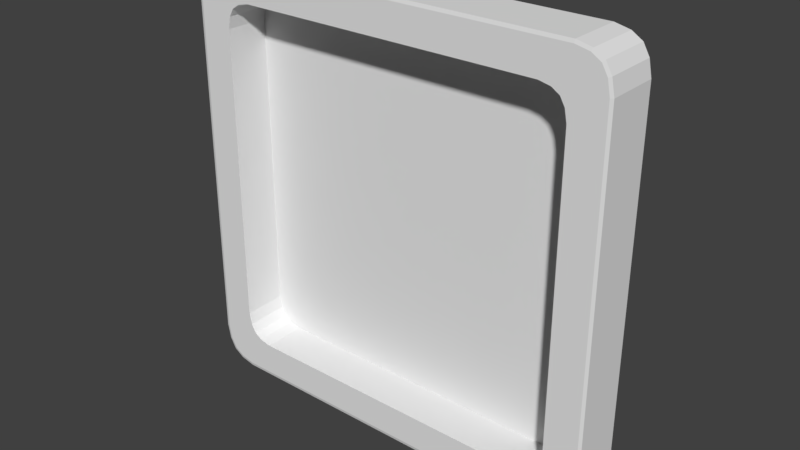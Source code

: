 # Source: tile_PERFECT.blend  (saved by Blender 2.77.0; exported with 4.5.12 LTS)
import bpy
from mathutils import Matrix  # noqa: F401  (used for matrix-valued properties, if any)

bpy.ops.wm.read_factory_settings(use_empty=True)
scene = bpy.context.scene
scene.name = 'Scene'

# ---- collections
col_collection_1 = bpy.data.collections.new('Collection 1'); scene.collection.children.link(col_collection_1)

# ---- materials (node trees are filled in below, after node groups)
mat_material = bpy.data.materials.new('Material')
mat_material.alpha_threshold = 0.0
mat_material.use_transparent_shadow = False
mat_material.roughness = 0.5

# ---- material node trees

# ---- world
world_world = bpy.data.worlds.new('World'); scene.world = world_world
world_world.color = (0.05088, 0.05088, 0.05088)
world_world.use_sun_shadow = False
world_world.sun_shadow_jitter_overblur = 0.0
world_world.cycles.sampling_method = 'MANUAL'

# ---- meshes
me_cube = bpy.data.meshes.new('Cube')
me_cube.from_pydata([(1.041, -0.8315, -0.99), (1.073, -0.8301, -0.9746), (1.041, -0.8998, -0.9746), (1.073, -0.8941, -0.9605), (-0.8962, -0.8315, 0.9895), (-0.9274, -0.8301, 0.9744), (-0.8962, -0.8998, 0.9744), (-0.9274, -0.8941, 0.9606), (1.041, -0.9903, -0.8208), (1.041, -0.976, -0.8929), (1.073, -0.976, -0.8192), (1.073, -0.9629, -0.8867), (-0.8962, 0.9903, -0.8208), (-0.8962, 0.976, -0.8929), (-0.9274, 0.976, -0.8192), (-0.9274, 0.9629, -0.8867), (1.041, 0.9903, -0.8208), (1.073, 0.976, -0.8192), (1.041, 0.976, -0.8929), (1.073, 0.9629, -0.8867), (1.041, -0.8315, 0.9895), (1.041, -0.8998, 0.9744), (1.073, -0.8301, 0.9744), (1.073, -0.8941, 0.9606), (-0.8962, -0.8315, -0.99), (-0.8962, -0.8998, -0.9746), (-0.9274, -0.8301, -0.9746), (-0.9274, -0.8941, -0.9605), (-0.8962, -0.9903, -0.8208), (-0.9274, -0.976, -0.8192), (-0.8962, -0.976, -0.8929), (-0.9274, -0.9629, -0.8867), (-0.8962, -0.9903, 0.8235), (-0.9274, -0.976, 0.822), (-0.8962, -0.976, 0.8944), (-0.9274, -0.9629, 0.8884), (1.041, 0.9903, 0.8235), (1.073, 0.976, 0.822), (1.041, 0.976, 0.8944), (1.073, 0.9629, 0.8884), (1.041, -0.9903, 0.8235), (1.073, -0.976, 0.822), (1.041, -0.976, 0.8944), (1.073, -0.9629, 0.8884), (-0.8962, 0.9903, 0.8235), (-0.9274, 0.976, 0.822), (-0.8962, 0.976, 0.8944), (-0.9274, 0.9629, 0.8884), (-0.8962, 0.8315, -0.99), (-0.8962, 0.8998, -0.9746), (-0.9274, 0.8301, -0.9746), (-0.9274, 0.894, -0.9605), (1.041, 0.8315, 0.9895), (1.041, 0.8998, 0.9744), (1.073, 0.8301, 0.9744), (1.073, 0.894, 0.9606), (1.041, 0.8315, -0.99), (1.041, 0.8998, -0.9746), (1.073, 0.8301, -0.9746), (1.073, 0.894, -0.9605), (-0.8962, 0.8315, 0.9895), (-0.8962, 0.8998, 0.9744), (-0.9274, 0.8301, 0.9744), (-0.9274, 0.894, 0.9606), (1.041, 0.9474, -0.9439), (1.073, 0.9369, -0.9327), (-0.8962, -0.9474, -0.9439), (-0.9274, -0.9369, -0.9327), (-0.8962, 0.9474, 0.9444), (-0.9274, 0.9369, 0.9334), (1.041, -0.9474, 0.9444), (1.073, -0.9369, 0.9334), (1.073, -0.9369, -0.9327), (1.041, -0.9474, -0.9439), (1.073, 0.9369, 0.9334), (1.041, 0.9474, 0.9444), (-0.9274, 0.9369, -0.9327), (-0.8962, 0.9474, -0.9439), (-0.9274, -0.9369, 0.9334), (-0.8962, -0.9474, 0.9444), (1.073, -0.7009, -0.8228), (1.073, -0.7549, -0.811), (1.073, -0.7911, -0.7875), (1.073, -0.8241, -0.6917), (1.073, -0.813, -0.7486), (1.073, 0.8241, -0.6917), (1.073, 0.813, -0.7486), (1.073, 0.7911, -0.7875), (1.073, -0.7009, 0.8228), (1.073, -0.7549, 0.8112), (1.073, -0.7911, 0.7882), (1.073, 0.8241, 0.6941), (1.073, -0.8241, 0.6941), (1.073, 0.813, 0.7502), (1.073, 0.7911, 0.7882), (1.073, -0.813, 0.7502), (1.073, 0.7009, 0.8228), (1.073, 0.7549, 0.8112), (1.073, 0.7009, -0.8228), (1.073, 0.7549, -0.811), (-0.5479, -0.7009, -0.8228), (-0.5479, -0.7549, -0.811), (-0.5479, -0.7911, -0.7875), (-0.5479, -0.8241, -0.6917), (-0.5479, -0.813, -0.7486), (-0.5479, 0.8241, -0.6917), (-0.5479, 0.813, -0.7486), (-0.5479, 0.7911, -0.7875), (-0.5479, -0.7009, 0.8228), (-0.5479, -0.7549, 0.8112), (-0.5479, -0.7911, 0.7882), (-0.5479, 0.8241, 0.6941), (-0.5479, -0.8241, 0.6941), (-0.5479, 0.813, 0.7502), (-0.5479, 0.7911, 0.7882), (-0.5479, -0.813, 0.7502), (-0.5479, 0.7009, 0.8228), (-0.5479, 0.7549, 0.8112), (-0.5479, 0.7009, -0.8228), (-0.5479, 0.7549, -0.811)], [], [(4, 20, 52, 60), (0, 1, 3, 2), (2, 3, 72, 73), (4, 5, 7, 6), (6, 7, 78, 79), (61, 53, 75, 68), (8, 9, 11, 10), (9, 73, 72, 11), (54, 52, 20, 22), (12, 13, 15, 14), (13, 77, 76, 15), (8, 10, 41, 40), (0, 2, 25, 24), (16, 17, 19, 18), (18, 19, 65, 64), (21, 6, 79, 70), (4, 60, 62, 5), (61, 60, 52, 53), (20, 21, 23, 22), (21, 70, 71, 23), (56, 58, 1, 0), (56, 48, 49, 57), (77, 64, 57, 49), (24, 25, 27, 26), (25, 66, 67, 27), (28, 29, 31, 30), (30, 31, 67, 66), (16, 18, 13, 12), (13, 18, 64, 77), (26, 27, 67, 31, 29, 33, 35, 78, 7, 5, 62, 63, 69, 47, 45, 14, 15, 76, 51, 50), (32, 34, 35, 33), (34, 79, 78, 35), (37, 17, 16, 36), (73, 66, 25, 2), (36, 44, 46, 38), (38, 46, 68, 75), (36, 38, 39, 37), (38, 75, 74, 39), (12, 14, 45, 44), (30, 9, 8, 28), (48, 24, 26, 50), (29, 28, 32, 33), (40, 41, 43, 42), (42, 43, 71, 70), (30, 66, 73, 9), (44, 45, 47, 46), (46, 47, 69, 68), (48, 50, 51, 49), (49, 51, 76, 77), (34, 42, 70, 79), (32, 28, 8, 40), (52, 54, 55, 53), (53, 55, 74, 75), (34, 32, 40, 42), (16, 12, 44, 36), (56, 57, 59, 58), (57, 64, 65, 59), (48, 56, 0, 24), (21, 20, 4, 6), (60, 61, 63, 62), (61, 68, 69, 63), (92, 83, 103, 112), (39, 74, 94, 93, 91, 85, 86, 87, 99, 98, 80, 1, 58, 59, 65, 19, 17, 37), (54, 22, 23, 71, 43, 41, 10, 11, 72, 3, 1, 80, 81, 82, 84, 83, 92, 95, 90, 89, 88, 96, 97, 94, 74, 55), (118, 119, 107, 106, 105, 111, 113, 114, 117, 116, 108, 109, 110, 115, 112, 103, 104, 102, 101, 100), (83, 84, 104, 103), (99, 87, 107, 119), (91, 93, 113, 111), (84, 82, 102, 104), (96, 88, 108, 116), (93, 94, 114, 113), (86, 85, 105, 106), (80, 98, 118, 100), (95, 92, 112, 115), (87, 86, 106, 107), (90, 95, 115, 110), (88, 89, 109, 108), (97, 96, 116, 117), (89, 90, 110, 109), (81, 80, 100, 101), (94, 97, 117, 114), (85, 91, 111, 105), (82, 81, 101, 102), (98, 99, 119, 118)])
_uv = me_cube.uv_layers.new(name='UVMap')
_uv.uv.foreach_set('vector', [0.2496, 0.2757, 0.2496, 0.5451, 0.01626, 0.5451, 0.01626, 0.2757, 0.2821, 0.5451, 0.2823, 0.5494, 0.2734, 0.5494, 0.2726, 0.5451, 0.2726, 0.5451, 0.2734, 0.5494, 0.2674, 0.5494, 0.2659, 0.5451, 0.2496, 0.2757, 0.2494, 0.2714, 0.2584, 0.2714, 0.2592, 0.2757, 0.2592, 0.2757, 0.2584, 0.2714, 0.2644, 0.2714, 0.2659, 0.2757, 0.006679, 0.2757, 0.006679, 0.5451, 5.019e-08, 0.5451, 0.0, 0.2757, 0.7795, 0.5451, 0.7896, 0.5451, 0.7888, 0.5494, 0.7793, 0.5494, 0.7896, 0.5451, 0.7968, 0.5451, 0.7952, 0.5494, 0.7888, 0.5494, 0.01646, 0.5494, 0.01626, 0.5451, 0.2496, 0.5451, 0.2494, 0.5494, 0.2477, 0.8231, 0.2578, 0.8231, 0.257, 0.8275, 0.2475, 0.8275, 0.2578, 0.8231, 0.265, 0.8231, 0.2634, 0.8275, 0.257, 0.8275, 0.7795, 0.5451, 0.7793, 0.5494, 0.549, 0.5494, 0.5488, 0.5451, 0.2821, 0.5451, 0.2726, 0.5451, 0.2726, 0.2757, 0.2821, 0.2757, 0.2477, 0.5538, 0.2475, 0.5494, 0.257, 0.5494, 0.2578, 0.5538, 0.2578, 0.5538, 0.257, 0.5494, 0.2634, 0.5494, 0.265, 0.5538, 0.2592, 0.5451, 0.2592, 0.2757, 0.2659, 0.2757, 0.2659, 0.5451, 0.2496, 0.2757, 0.01626, 0.2757, 0.01646, 0.2714, 0.2494, 0.2714, 0.006679, 0.2757, 0.01626, 0.2757, 0.01626, 0.5451, 0.006679, 0.5451, 0.2496, 0.5451, 0.2592, 0.5451, 0.2584, 0.5494, 0.2494, 0.5494, 0.2592, 0.5451, 0.2659, 0.5451, 0.2644, 0.5494, 0.2584, 0.5494, 0.5155, 0.5451, 0.5153, 0.5494, 0.2823, 0.5494, 0.2821, 0.5451, 0.5155, 0.5451, 0.5155, 0.2757, 0.5251, 0.2757, 0.5251, 0.5451, 0.5318, 0.2757, 0.5318, 0.5451, 0.5251, 0.5451, 0.5251, 0.2757, 0.2821, 0.2757, 0.2726, 0.2757, 0.2734, 0.2714, 0.2823, 0.2714, 0.2726, 0.2757, 0.2659, 0.2757, 0.2674, 0.2714, 0.2734, 0.2714, 0.7795, 0.2757, 0.7793, 0.2714, 0.7888, 0.2714, 0.7896, 0.2757, 0.7896, 0.2757, 0.7888, 0.2714, 0.7952, 0.2714, 0.7968, 0.2757, 0.2477, 0.5538, 0.2578, 0.5538, 0.2578, 0.8231, 0.2477, 0.8231, 0.2578, 0.8231, 0.2578, 0.5538, 0.265, 0.5538, 0.265, 0.8231, 0.2735, 0.02028, 0.2755, 0.01139, 0.2794, 0.005428, 0.2858, 0.001822, 0.2953, 1.657e-08, 0.5256, 0.0, 0.5349, 0.001822, 0.5413, 0.005428, 0.5451, 0.01139, 0.547, 0.02028, 0.547, 0.2511, 0.5451, 0.26, 0.5413, 0.2659, 0.5349, 0.2696, 0.5256, 0.2714, 0.2953, 0.2714, 0.2858, 0.2696, 0.2794, 0.2659, 0.2755, 0.26, 0.2735, 0.2511, 0.5488, 0.2757, 0.5388, 0.2757, 0.5396, 0.2714, 0.549, 0.2714, 0.5388, 0.2757, 0.5318, 0.2757, 0.5333, 0.2714, 0.5396, 0.2714, 0.01718, 0.5494, 0.2475, 0.5494, 0.2477, 0.5538, 0.01697, 0.5538, 0.2659, 0.5451, 0.2659, 0.2757, 0.2726, 0.2757, 0.2726, 0.5451, 0.01697, 0.5538, 0.01697, 0.8231, 0.007018, 0.8231, 0.007018, 0.5538, 0.007018, 0.5538, 0.007018, 0.8231, 1.673e-08, 0.8231, 0.0, 0.5538, 0.01697, 0.5538, 0.007018, 0.5538, 0.007862, 0.5494, 0.01718, 0.5494, 0.007018, 0.5538, 0.0, 0.5538, 0.001538, 0.5494, 0.007862, 0.5494, 0.2477, 0.8231, 0.2475, 0.8275, 0.01718, 0.8275, 0.01697, 0.8231, 0.7896, 0.2757, 0.7896, 0.5451, 0.7795, 0.5451, 0.7795, 0.2757, 0.5155, 0.2757, 0.2821, 0.2757, 0.2823, 0.2714, 0.5153, 0.2714, 0.7793, 0.2714, 0.7795, 0.2757, 0.5488, 0.2757, 0.549, 0.2714, 0.5488, 0.5451, 0.549, 0.5494, 0.5396, 0.5494, 0.5388, 0.5451, 0.5388, 0.5451, 0.5396, 0.5494, 0.5333, 0.5494, 0.5318, 0.5451, 0.7896, 0.2757, 0.7968, 0.2757, 0.7968, 0.5451, 0.7896, 0.5451, 0.01697, 0.8231, 0.01718, 0.8275, 0.007862, 0.8275, 0.007018, 0.8231, 0.007018, 0.8231, 0.007862, 0.8275, 0.001538, 0.8275, 1.673e-08, 0.8231, 0.5155, 0.2757, 0.5153, 0.2714, 0.5243, 0.2714, 0.5251, 0.2757, 0.5251, 0.2757, 0.5243, 0.2714, 0.5303, 0.2714, 0.5318, 0.2757, 0.5388, 0.2757, 0.5388, 0.5451, 0.5318, 0.5451, 0.5318, 0.2757, 0.5488, 0.2757, 0.7795, 0.2757, 0.7795, 0.5451, 0.5488, 0.5451, 0.01626, 0.5451, 0.01646, 0.5494, 0.007484, 0.5494, 0.006679, 0.5451, 0.006679, 0.5451, 0.007484, 0.5494, 0.001466, 0.5494, 5.019e-08, 0.5451, 0.5388, 0.2757, 0.5488, 0.2757, 0.5488, 0.5451, 0.5388, 0.5451, 0.2477, 0.5538, 0.2477, 0.8231, 0.01697, 0.8231, 0.01697, 0.5538, 0.5155, 0.5451, 0.5251, 0.5451, 0.5243, 0.5494, 0.5153, 0.5494, 0.5251, 0.5451, 0.5318, 0.5451, 0.5303, 0.5494, 0.5243, 0.5494, 0.5155, 0.2757, 0.5155, 0.5451, 0.2821, 0.5451, 0.2821, 0.2757, 0.2592, 0.5451, 0.2496, 0.5451, 0.2496, 0.2757, 0.2592, 0.2757, 0.01626, 0.2757, 0.006679, 0.2757, 0.007484, 0.2714, 0.01646, 0.2714, 0.006679, 0.2757, 0.0, 0.2757, 0.001466, 0.2714, 0.007484, 0.2714, 0.694, 1.0, 0.4996, 1.0, 0.4996, 0.7747, 0.694, 0.7747, 0.01208, 0.2696, 0.005756, 0.2659, 0.02613, 0.2457, 0.03147, 0.2487, 0.03933, 0.2503, 0.2338, 0.2503, 0.2418, 0.2487, 0.2473, 0.2457, 0.2505, 0.2406, 0.2522, 0.2331, 0.2522, 0.03824, 0.2735, 0.02028, 0.2735, 0.2511, 0.2715, 0.26, 0.2676, 0.2659, 0.2612, 0.2696, 0.2517, 0.2714, 0.02139, 0.2714, 4.182e-08, 0.2511, 0.0, 0.02028, 0.001932, 0.01139, 0.005756, 0.005428, 0.01208, 0.001822, 0.02139, 4.143e-08, 0.2517, 0.0, 0.2612, 0.001822, 0.2676, 0.005428, 0.2715, 0.01139, 0.2735, 0.02028, 0.2522, 0.03824, 0.2505, 0.03073, 0.2473, 0.0257, 0.2418, 0.02265, 0.2338, 0.02112, 0.03933, 0.02112, 0.03147, 0.02265, 0.02613, 0.0257, 0.0229, 0.03073, 0.02127, 0.03824, 0.02127, 0.2331, 0.0229, 0.2406, 0.02613, 0.2457, 0.005756, 0.2659, 0.001932, 0.26, 0.778, 0.212, 0.7763, 0.2195, 0.773, 0.2246, 0.7675, 0.2276, 0.7596, 0.2291, 0.5651, 0.2291, 0.5572, 0.2276, 0.5519, 0.2246, 0.5486, 0.2195, 0.547, 0.212, 0.547, 0.01712, 0.5486, 0.009616, 0.5519, 0.004584, 0.5572, 0.001539, 0.5651, 1.657e-08, 0.7596, 0.0, 0.7675, 0.001539, 0.773, 0.004584, 0.7763, 0.009616, 0.778, 0.01712, 0.4996, 1.0, 0.4916, 1.0, 0.4916, 0.7747, 0.4996, 0.7747, 0.783, 0.2253, 0.778, 0.2253, 0.778, 1.657e-08, 0.783, 1.657e-08, 0.2782, 1.0, 0.2703, 1.0, 0.2703, 0.7747, 0.2782, 0.7747, 0.4916, 1.0, 0.4861, 1.0, 0.4861, 0.7747, 0.4916, 0.7747, 0.2776, 0.5494, 0.4744, 0.5494, 0.4744, 0.7747, 0.2776, 0.7747, 0.2703, 1.0, 0.265, 1.0, 0.265, 0.7747, 0.2703, 0.7747, 0.4807, 1.0, 0.4727, 1.0, 0.4727, 0.7747, 0.4807, 0.7747, 0.9873, 0.2253, 0.7906, 0.2253, 0.7906, 1.657e-08, 0.9873, 0.0, 0.7019, 1.0, 0.694, 1.0, 0.694, 0.7747, 0.7019, 0.7747, 0.4861, 1.0, 0.4807, 1.0, 0.4807, 0.7747, 0.4861, 0.7747, 0.7072, 1.0, 0.7019, 1.0, 0.7019, 0.7747, 0.7072, 0.7747, 0.4744, 0.5494, 0.4819, 0.5494, 0.4819, 0.7747, 0.4744, 0.7747, 0.2701, 0.5494, 0.2776, 0.5494, 0.2776, 0.7747, 0.2701, 0.7747, 0.4819, 0.5494, 0.487, 0.5494, 0.487, 0.7747, 0.4819, 0.7747, 0.9949, 0.2253, 0.9873, 0.2253, 0.9873, 0.0, 0.9949, 0.0, 0.265, 0.5494, 0.2701, 0.5494, 0.2701, 0.7747, 0.265, 0.7747, 0.4727, 1.0, 0.2782, 1.0, 0.2782, 0.7747, 0.4727, 0.7747, 1.0, 0.2253, 0.9949, 0.2253, 0.9949, 0.0, 1.0, 0.0, 0.7906, 0.2253, 0.783, 0.2253, 0.783, 1.657e-08, 0.7906, 1.657e-08])
me_cube.materials.append(mat_material)
me_cube.use_remesh_preserve_volume = False
me_cube.use_remesh_preserve_attributes = False
me_cube.use_mirror_vertex_groups = False
me_cube.update()

# ---- objects
ob_cube = bpy.data.objects.new('Cube', me_cube)

# ---- transforms, parenting, visibility, modifiers, constraints
ob_cube.location = (0.7841, 1.833, 1.554)
ob_cube.rotation_euler = (0.0, -0.0, -1.571)
ob_cube.scale = (0.06903, 0.5514, 0.5514)
ob_cube.lineart.crease_threshold = 0.0

# ---- collection membership
col_collection_1.objects.link(ob_cube)

# ---- scene / render settings (as saved in the file)
scene.frame_start = 1; scene.frame_end = 250; scene.frame_set(0)
scene.render.engine = 'BLENDER_EEVEE_NEXT'
scene.render.resolution_percentage = 50
scene.render.dither_intensity = 0.0
scene.cycles.use_denoising = False
scene.cycles.samples = 128
scene.cycles.sampling_pattern = 'TABULATED_SOBOL'
scene.cycles.light_sampling_threshold = 0.0
scene.cycles.use_adaptive_sampling = False
scene.cycles.use_light_tree = False
scene.cycles.blur_glossy = 0.0
scene.cycles.sample_clamp_indirect = 0.0
scene.view_settings.view_transform = 'Standard'
bpy.context.view_layer.update()

# ---- added for rendering (the .blend has no active camera and no usable light): camera, sun
cam_auto = bpy.data.cameras.new('AutoCamera')
cam_auto.lens = 50.0
cam_auto.sensor_width = 36.0
cam_auto.clip_end = 1000.0
ob_auto_camera = bpy.data.objects.new('AutoCamera', cam_auto)
scene.collection.objects.link(ob_auto_camera)
ob_auto_camera.location = (2.21828, 0.106536, 2.70078)
ob_auto_camera.rotation_euler = (1.09748, -7.21219e-08, 0.694738)
scene.camera = ob_auto_camera
light_auto_sun = bpy.data.lights.new('AutoSun', 'SUN')
light_auto_sun.energy = 3.0
light_auto_sun.angle = 0.0523599
ob_auto_sun = bpy.data.objects.new('AutoSun', light_auto_sun)
scene.collection.objects.link(ob_auto_sun)
ob_auto_sun.rotation_euler = (0.872665, 0.174533, 0.523599)
bpy.context.view_layer.update()
